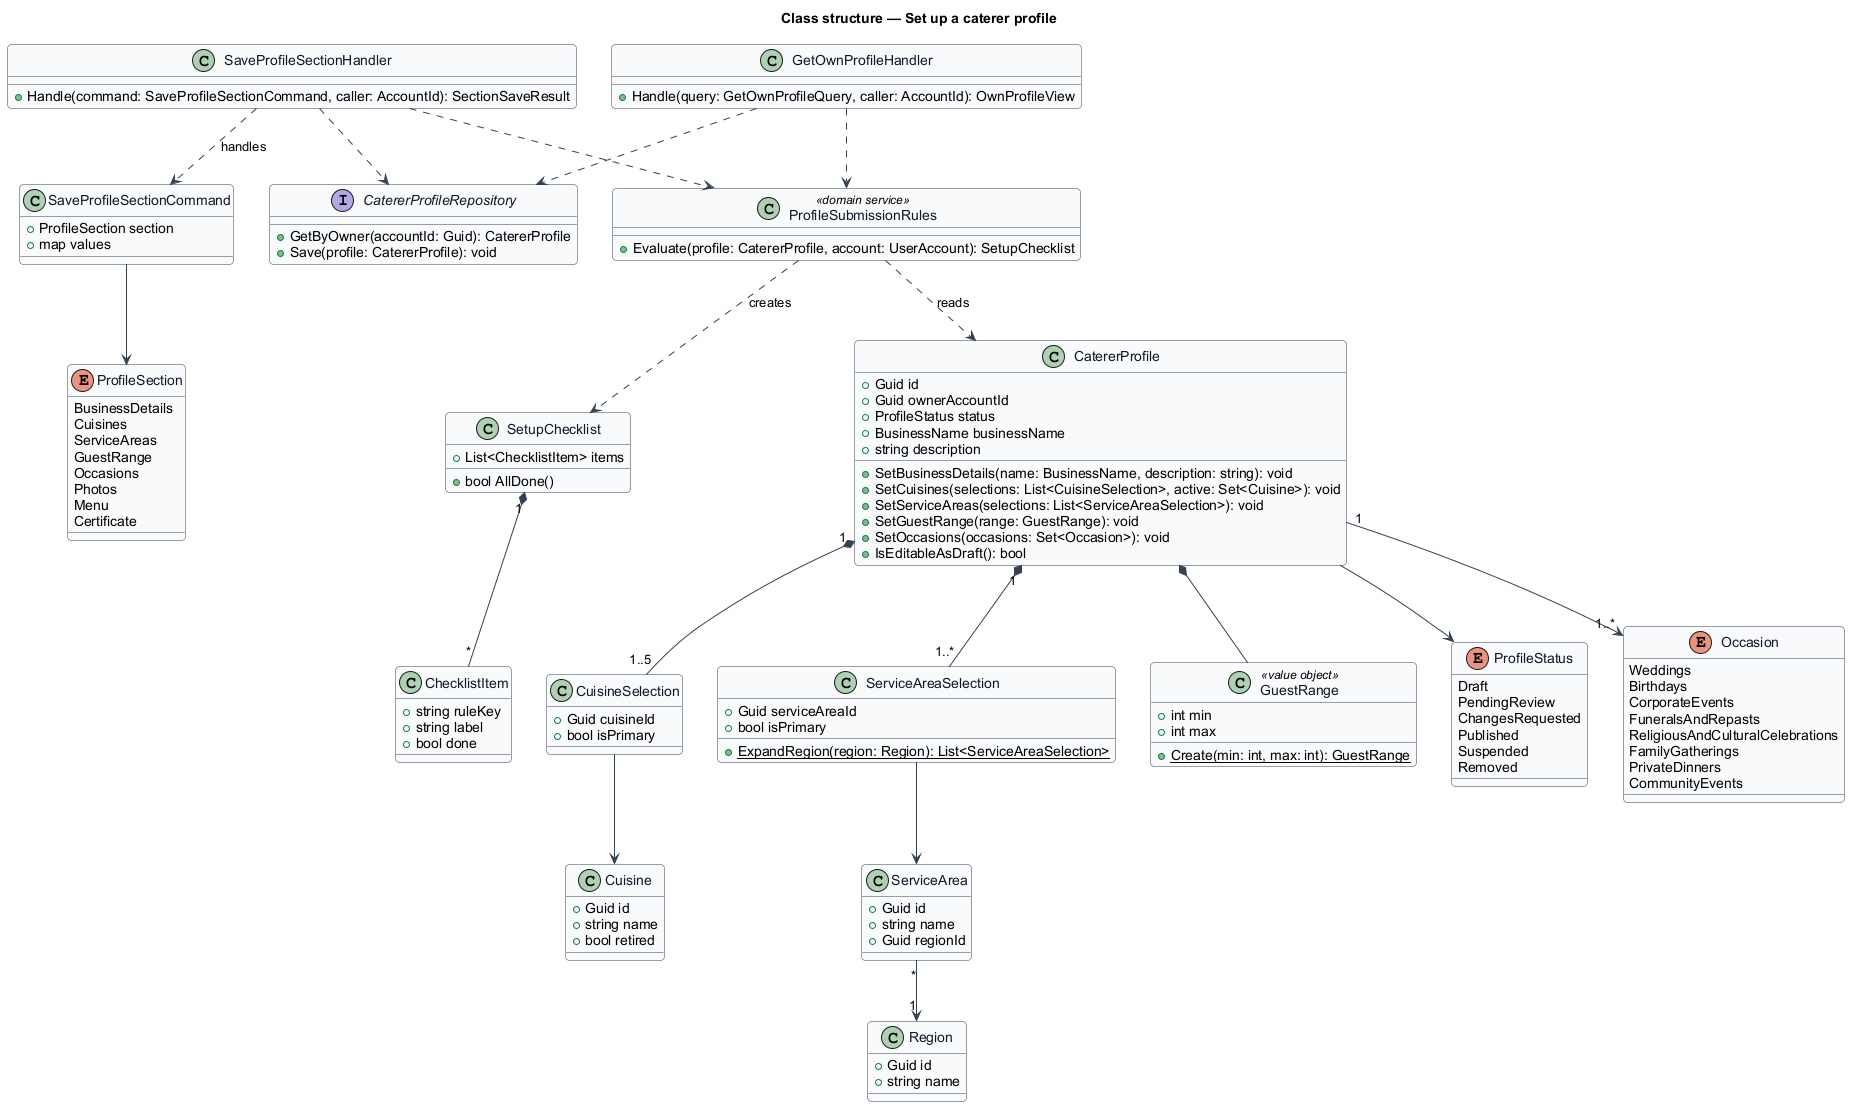

The diagram above was rendered by PlantUML. Its source (embedded in the PNG):
@startuml
skinparam backgroundColor #FFFFFF
skinparam shadowing false
skinparam roundcorner 8
skinparam defaultFontName Arial
skinparam ArrowColor #344054
skinparam class {
  BorderColor #344054
  FontColor #101828
  BackgroundColor #F9FAFB
}
title Class structure — Set up a caterer profile

enum ProfileStatus {
  Draft
  PendingReview
  ChangesRequested
  Published
  Suspended
  Removed
}

enum ProfileSection {
  BusinessDetails
  Cuisines
  ServiceAreas
  GuestRange
  Occasions
  Photos
  Menu
  Certificate
}

enum Occasion {
  Weddings
  Birthdays
  CorporateEvents
  FuneralsAndRepasts
  ReligiousAndCulturalCelebrations
  FamilyGatherings
  PrivateDinners
  CommunityEvents
}

class CatererProfile {
  +Guid id
  +Guid ownerAccountId
  +ProfileStatus status
  +BusinessName businessName
  +string description
  +SetBusinessDetails(name: BusinessName, description: string): void
  +SetCuisines(selections: List<CuisineSelection>, active: Set<Cuisine>): void
  +SetServiceAreas(selections: List<ServiceAreaSelection>): void
  +SetGuestRange(range: GuestRange): void
  +SetOccasions(occasions: Set<Occasion>): void
  +IsEditableAsDraft(): bool
}

class Cuisine {
  +Guid id
  +string name
  +bool retired
}

class CuisineSelection {
  +Guid cuisineId
  +bool isPrimary
}

class Region {
  +Guid id
  +string name
}

class ServiceArea {
  +Guid id
  +string name
  +Guid regionId
}

class ServiceAreaSelection {
  +Guid serviceAreaId
  +bool isPrimary
  +{static} ExpandRegion(region: Region): List<ServiceAreaSelection>
}

class GuestRange <<value object>> {
  +int min
  +int max
  +{static} Create(min: int, max: int): GuestRange
}

class ProfileSubmissionRules <<domain service>> {
  +Evaluate(profile: CatererProfile, account: UserAccount): SetupChecklist
}

class SetupChecklist {
  +List<ChecklistItem> items
  +bool AllDone()
}

class ChecklistItem {
  +string ruleKey
  +string label
  +bool done
}

class SaveProfileSectionCommand {
  +ProfileSection section
  +map values
}

class SaveProfileSectionHandler {
  +Handle(command: SaveProfileSectionCommand, caller: AccountId): SectionSaveResult
}

class GetOwnProfileHandler {
  +Handle(query: GetOwnProfileQuery, caller: AccountId): OwnProfileView
}

interface CatererProfileRepository {
  +GetByOwner(accountId: Guid): CatererProfile
  +Save(profile: CatererProfile): void
}

CatererProfile --> ProfileStatus
CatererProfile "1" *-- "1..5" CuisineSelection
CatererProfile "1" *-- "1..*" ServiceAreaSelection
CatererProfile *-- GuestRange
CatererProfile "1" --> "1..*" Occasion
CuisineSelection --> Cuisine
ServiceAreaSelection --> ServiceArea
ServiceArea "*" --> "1" Region
SetupChecklist "1" *-- "*" ChecklistItem
ProfileSubmissionRules ..> CatererProfile : reads
ProfileSubmissionRules ..> SetupChecklist : creates
SaveProfileSectionHandler ..> SaveProfileSectionCommand : handles
SaveProfileSectionCommand --> ProfileSection
SaveProfileSectionHandler ..> CatererProfileRepository
SaveProfileSectionHandler ..> ProfileSubmissionRules
GetOwnProfileHandler ..> CatererProfileRepository
GetOwnProfileHandler ..> ProfileSubmissionRules
@enduml